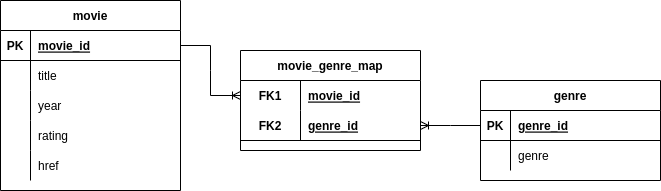

The diagram above was exported from draw.io. Its source (the exported page's mxGraphModel, read from the mxfile embedded in the PNG):
<mxGraphModel dx="867" dy="592" grid="1" gridSize="10" guides="1" tooltips="1" connect="1" arrows="1" fold="1" page="1" pageScale="1" pageWidth="827" pageHeight="1169" math="0" shadow="0">
  <root>
    <mxCell id="0" />
    <mxCell id="1" parent="0" />
    <mxCell id="nzuog7I3vOzwiMDV59Vp-1" value="movie" style="shape=table;startSize=30;container=1;collapsible=1;childLayout=tableLayout;fixedRows=1;rowLines=0;fontStyle=1;align=center;resizeLast=1;" parent="1" vertex="1">
      <mxGeometry x="120" y="250" width="180" height="190" as="geometry" />
    </mxCell>
    <mxCell id="nzuog7I3vOzwiMDV59Vp-2" value="" style="shape=tableRow;horizontal=0;startSize=0;swimlaneHead=0;swimlaneBody=0;fillColor=none;collapsible=0;dropTarget=0;points=[[0,0.5],[1,0.5]];portConstraint=eastwest;top=0;left=0;right=0;bottom=1;" parent="nzuog7I3vOzwiMDV59Vp-1" vertex="1">
      <mxGeometry y="30" width="180" height="30" as="geometry" />
    </mxCell>
    <mxCell id="nzuog7I3vOzwiMDV59Vp-3" value="PK" style="shape=partialRectangle;connectable=0;fillColor=none;top=0;left=0;bottom=0;right=0;fontStyle=1;overflow=hidden;" parent="nzuog7I3vOzwiMDV59Vp-2" vertex="1">
      <mxGeometry width="30" height="30" as="geometry">
        <mxRectangle width="30" height="30" as="alternateBounds" />
      </mxGeometry>
    </mxCell>
    <mxCell id="nzuog7I3vOzwiMDV59Vp-4" value="movie_id" style="shape=partialRectangle;connectable=0;fillColor=none;top=0;left=0;bottom=0;right=0;align=left;spacingLeft=6;fontStyle=5;overflow=hidden;" parent="nzuog7I3vOzwiMDV59Vp-2" vertex="1">
      <mxGeometry x="30" width="150" height="30" as="geometry">
        <mxRectangle width="150" height="30" as="alternateBounds" />
      </mxGeometry>
    </mxCell>
    <mxCell id="P7L80tlyWd_ga2ClKFbr-1" value="" style="shape=tableRow;horizontal=0;startSize=0;swimlaneHead=0;swimlaneBody=0;fillColor=none;collapsible=0;dropTarget=0;points=[[0,0.5],[1,0.5]];portConstraint=eastwest;top=0;left=0;right=0;bottom=0;" vertex="1" parent="nzuog7I3vOzwiMDV59Vp-1">
      <mxGeometry y="60" width="180" height="30" as="geometry" />
    </mxCell>
    <mxCell id="P7L80tlyWd_ga2ClKFbr-2" value="" style="shape=partialRectangle;connectable=0;fillColor=none;top=0;left=0;bottom=0;right=0;editable=1;overflow=hidden;" vertex="1" parent="P7L80tlyWd_ga2ClKFbr-1">
      <mxGeometry width="30" height="30" as="geometry">
        <mxRectangle width="30" height="30" as="alternateBounds" />
      </mxGeometry>
    </mxCell>
    <mxCell id="P7L80tlyWd_ga2ClKFbr-3" value="title" style="shape=partialRectangle;connectable=0;fillColor=none;top=0;left=0;bottom=0;right=0;align=left;spacingLeft=6;overflow=hidden;" vertex="1" parent="P7L80tlyWd_ga2ClKFbr-1">
      <mxGeometry x="30" width="150" height="30" as="geometry">
        <mxRectangle width="150" height="30" as="alternateBounds" />
      </mxGeometry>
    </mxCell>
    <mxCell id="nzuog7I3vOzwiMDV59Vp-5" value="" style="shape=tableRow;horizontal=0;startSize=0;swimlaneHead=0;swimlaneBody=0;fillColor=none;collapsible=0;dropTarget=0;points=[[0,0.5],[1,0.5]];portConstraint=eastwest;top=0;left=0;right=0;bottom=0;" parent="nzuog7I3vOzwiMDV59Vp-1" vertex="1">
      <mxGeometry y="90" width="180" height="30" as="geometry" />
    </mxCell>
    <mxCell id="nzuog7I3vOzwiMDV59Vp-6" value="" style="shape=partialRectangle;connectable=0;fillColor=none;top=0;left=0;bottom=0;right=0;editable=1;overflow=hidden;" parent="nzuog7I3vOzwiMDV59Vp-5" vertex="1">
      <mxGeometry width="30" height="30" as="geometry">
        <mxRectangle width="30" height="30" as="alternateBounds" />
      </mxGeometry>
    </mxCell>
    <mxCell id="nzuog7I3vOzwiMDV59Vp-7" value="year" style="shape=partialRectangle;connectable=0;fillColor=none;top=0;left=0;bottom=0;right=0;align=left;spacingLeft=6;overflow=hidden;" parent="nzuog7I3vOzwiMDV59Vp-5" vertex="1">
      <mxGeometry x="30" width="150" height="30" as="geometry">
        <mxRectangle width="150" height="30" as="alternateBounds" />
      </mxGeometry>
    </mxCell>
    <mxCell id="nzuog7I3vOzwiMDV59Vp-8" value="" style="shape=tableRow;horizontal=0;startSize=0;swimlaneHead=0;swimlaneBody=0;fillColor=none;collapsible=0;dropTarget=0;points=[[0,0.5],[1,0.5]];portConstraint=eastwest;top=0;left=0;right=0;bottom=0;" parent="nzuog7I3vOzwiMDV59Vp-1" vertex="1">
      <mxGeometry y="120" width="180" height="30" as="geometry" />
    </mxCell>
    <mxCell id="nzuog7I3vOzwiMDV59Vp-9" value="" style="shape=partialRectangle;connectable=0;fillColor=none;top=0;left=0;bottom=0;right=0;editable=1;overflow=hidden;" parent="nzuog7I3vOzwiMDV59Vp-8" vertex="1">
      <mxGeometry width="30" height="30" as="geometry">
        <mxRectangle width="30" height="30" as="alternateBounds" />
      </mxGeometry>
    </mxCell>
    <mxCell id="nzuog7I3vOzwiMDV59Vp-10" value="rating" style="shape=partialRectangle;connectable=0;fillColor=none;top=0;left=0;bottom=0;right=0;align=left;spacingLeft=6;overflow=hidden;" parent="nzuog7I3vOzwiMDV59Vp-8" vertex="1">
      <mxGeometry x="30" width="150" height="30" as="geometry">
        <mxRectangle width="150" height="30" as="alternateBounds" />
      </mxGeometry>
    </mxCell>
    <mxCell id="nzuog7I3vOzwiMDV59Vp-11" value="" style="shape=tableRow;horizontal=0;startSize=0;swimlaneHead=0;swimlaneBody=0;fillColor=none;collapsible=0;dropTarget=0;points=[[0,0.5],[1,0.5]];portConstraint=eastwest;top=0;left=0;right=0;bottom=0;" parent="nzuog7I3vOzwiMDV59Vp-1" vertex="1">
      <mxGeometry y="150" width="180" height="30" as="geometry" />
    </mxCell>
    <mxCell id="nzuog7I3vOzwiMDV59Vp-12" value="" style="shape=partialRectangle;connectable=0;fillColor=none;top=0;left=0;bottom=0;right=0;editable=1;overflow=hidden;" parent="nzuog7I3vOzwiMDV59Vp-11" vertex="1">
      <mxGeometry width="30" height="30" as="geometry">
        <mxRectangle width="30" height="30" as="alternateBounds" />
      </mxGeometry>
    </mxCell>
    <mxCell id="nzuog7I3vOzwiMDV59Vp-13" value="href" style="shape=partialRectangle;connectable=0;fillColor=none;top=0;left=0;bottom=0;right=0;align=left;spacingLeft=6;overflow=hidden;" parent="nzuog7I3vOzwiMDV59Vp-11" vertex="1">
      <mxGeometry x="30" width="150" height="30" as="geometry">
        <mxRectangle width="150" height="30" as="alternateBounds" />
      </mxGeometry>
    </mxCell>
    <mxCell id="nzuog7I3vOzwiMDV59Vp-14" value="movie_genre_map" style="shape=table;startSize=30;container=1;collapsible=1;childLayout=tableLayout;fixedRows=1;rowLines=0;fontStyle=1;align=center;resizeLast=1;" parent="1" vertex="1">
      <mxGeometry x="360" y="300" width="180" height="100" as="geometry" />
    </mxCell>
    <mxCell id="nzuog7I3vOzwiMDV59Vp-15" value="" style="shape=tableRow;horizontal=0;startSize=0;swimlaneHead=0;swimlaneBody=0;fillColor=none;collapsible=0;dropTarget=0;points=[[0,0.5],[1,0.5]];portConstraint=eastwest;top=0;left=0;right=0;bottom=0;" parent="nzuog7I3vOzwiMDV59Vp-14" vertex="1">
      <mxGeometry y="30" width="180" height="30" as="geometry" />
    </mxCell>
    <mxCell id="nzuog7I3vOzwiMDV59Vp-16" value="FK1" style="shape=partialRectangle;connectable=0;fillColor=none;top=0;left=0;bottom=0;right=0;fontStyle=1;overflow=hidden;" parent="nzuog7I3vOzwiMDV59Vp-15" vertex="1">
      <mxGeometry width="60" height="30" as="geometry">
        <mxRectangle width="60" height="30" as="alternateBounds" />
      </mxGeometry>
    </mxCell>
    <mxCell id="nzuog7I3vOzwiMDV59Vp-17" value="movie_id" style="shape=partialRectangle;connectable=0;fillColor=none;top=0;left=0;bottom=0;right=0;align=left;spacingLeft=6;fontStyle=5;overflow=hidden;" parent="nzuog7I3vOzwiMDV59Vp-15" vertex="1">
      <mxGeometry x="60" width="120" height="30" as="geometry">
        <mxRectangle width="120" height="30" as="alternateBounds" />
      </mxGeometry>
    </mxCell>
    <mxCell id="nzuog7I3vOzwiMDV59Vp-18" value="" style="shape=tableRow;horizontal=0;startSize=0;swimlaneHead=0;swimlaneBody=0;fillColor=none;collapsible=0;dropTarget=0;points=[[0,0.5],[1,0.5]];portConstraint=eastwest;top=0;left=0;right=0;bottom=1;" parent="nzuog7I3vOzwiMDV59Vp-14" vertex="1">
      <mxGeometry y="60" width="180" height="30" as="geometry" />
    </mxCell>
    <mxCell id="nzuog7I3vOzwiMDV59Vp-19" value="FK2" style="shape=partialRectangle;connectable=0;fillColor=none;top=0;left=0;bottom=0;right=0;fontStyle=1;overflow=hidden;" parent="nzuog7I3vOzwiMDV59Vp-18" vertex="1">
      <mxGeometry width="60" height="30" as="geometry">
        <mxRectangle width="60" height="30" as="alternateBounds" />
      </mxGeometry>
    </mxCell>
    <mxCell id="nzuog7I3vOzwiMDV59Vp-20" value="genre_id" style="shape=partialRectangle;connectable=0;fillColor=none;top=0;left=0;bottom=0;right=0;align=left;spacingLeft=6;fontStyle=5;overflow=hidden;" parent="nzuog7I3vOzwiMDV59Vp-18" vertex="1">
      <mxGeometry x="60" width="120" height="30" as="geometry">
        <mxRectangle width="120" height="30" as="alternateBounds" />
      </mxGeometry>
    </mxCell>
    <mxCell id="nzuog7I3vOzwiMDV59Vp-27" value="genre" style="shape=table;startSize=30;container=1;collapsible=1;childLayout=tableLayout;fixedRows=1;rowLines=0;fontStyle=1;align=center;resizeLast=1;" parent="1" vertex="1">
      <mxGeometry x="600" y="330" width="180" height="100" as="geometry" />
    </mxCell>
    <mxCell id="nzuog7I3vOzwiMDV59Vp-28" value="" style="shape=tableRow;horizontal=0;startSize=0;swimlaneHead=0;swimlaneBody=0;fillColor=none;collapsible=0;dropTarget=0;points=[[0,0.5],[1,0.5]];portConstraint=eastwest;top=0;left=0;right=0;bottom=1;" parent="nzuog7I3vOzwiMDV59Vp-27" vertex="1">
      <mxGeometry y="30" width="180" height="30" as="geometry" />
    </mxCell>
    <mxCell id="nzuog7I3vOzwiMDV59Vp-29" value="PK" style="shape=partialRectangle;connectable=0;fillColor=none;top=0;left=0;bottom=0;right=0;fontStyle=1;overflow=hidden;" parent="nzuog7I3vOzwiMDV59Vp-28" vertex="1">
      <mxGeometry width="30" height="30" as="geometry">
        <mxRectangle width="30" height="30" as="alternateBounds" />
      </mxGeometry>
    </mxCell>
    <mxCell id="nzuog7I3vOzwiMDV59Vp-30" value="genre_id" style="shape=partialRectangle;connectable=0;fillColor=none;top=0;left=0;bottom=0;right=0;align=left;spacingLeft=6;fontStyle=5;overflow=hidden;" parent="nzuog7I3vOzwiMDV59Vp-28" vertex="1">
      <mxGeometry x="30" width="150" height="30" as="geometry">
        <mxRectangle width="150" height="30" as="alternateBounds" />
      </mxGeometry>
    </mxCell>
    <mxCell id="nzuog7I3vOzwiMDV59Vp-31" value="" style="shape=tableRow;horizontal=0;startSize=0;swimlaneHead=0;swimlaneBody=0;fillColor=none;collapsible=0;dropTarget=0;points=[[0,0.5],[1,0.5]];portConstraint=eastwest;top=0;left=0;right=0;bottom=0;" parent="nzuog7I3vOzwiMDV59Vp-27" vertex="1">
      <mxGeometry y="60" width="180" height="30" as="geometry" />
    </mxCell>
    <mxCell id="nzuog7I3vOzwiMDV59Vp-32" value="" style="shape=partialRectangle;connectable=0;fillColor=none;top=0;left=0;bottom=0;right=0;editable=1;overflow=hidden;" parent="nzuog7I3vOzwiMDV59Vp-31" vertex="1">
      <mxGeometry width="30" height="30" as="geometry">
        <mxRectangle width="30" height="30" as="alternateBounds" />
      </mxGeometry>
    </mxCell>
    <mxCell id="nzuog7I3vOzwiMDV59Vp-33" value="genre" style="shape=partialRectangle;connectable=0;fillColor=none;top=0;left=0;bottom=0;right=0;align=left;spacingLeft=6;overflow=hidden;" parent="nzuog7I3vOzwiMDV59Vp-31" vertex="1">
      <mxGeometry x="30" width="150" height="30" as="geometry">
        <mxRectangle width="150" height="30" as="alternateBounds" />
      </mxGeometry>
    </mxCell>
    <mxCell id="nzuog7I3vOzwiMDV59Vp-41" value="" style="edgeStyle=entityRelationEdgeStyle;fontSize=12;html=1;endArrow=ERoneToMany;rounded=0;exitX=1;exitY=0.5;exitDx=0;exitDy=0;entryX=0;entryY=0.5;entryDx=0;entryDy=0;" parent="1" source="nzuog7I3vOzwiMDV59Vp-2" target="nzuog7I3vOzwiMDV59Vp-15" edge="1">
      <mxGeometry width="100" height="100" relative="1" as="geometry">
        <mxPoint x="360" y="500" as="sourcePoint" />
        <mxPoint x="460" y="400" as="targetPoint" />
      </mxGeometry>
    </mxCell>
    <mxCell id="nzuog7I3vOzwiMDV59Vp-42" value="" style="edgeStyle=entityRelationEdgeStyle;fontSize=12;html=1;endArrow=ERoneToMany;rounded=0;exitX=0;exitY=0.5;exitDx=0;exitDy=0;entryX=1;entryY=0.5;entryDx=0;entryDy=0;" parent="1" source="nzuog7I3vOzwiMDV59Vp-28" target="nzuog7I3vOzwiMDV59Vp-18" edge="1">
      <mxGeometry width="100" height="100" relative="1" as="geometry">
        <mxPoint x="420" y="470" as="sourcePoint" />
        <mxPoint x="480" y="470" as="targetPoint" />
      </mxGeometry>
    </mxCell>
  </root>
</mxGraphModel>